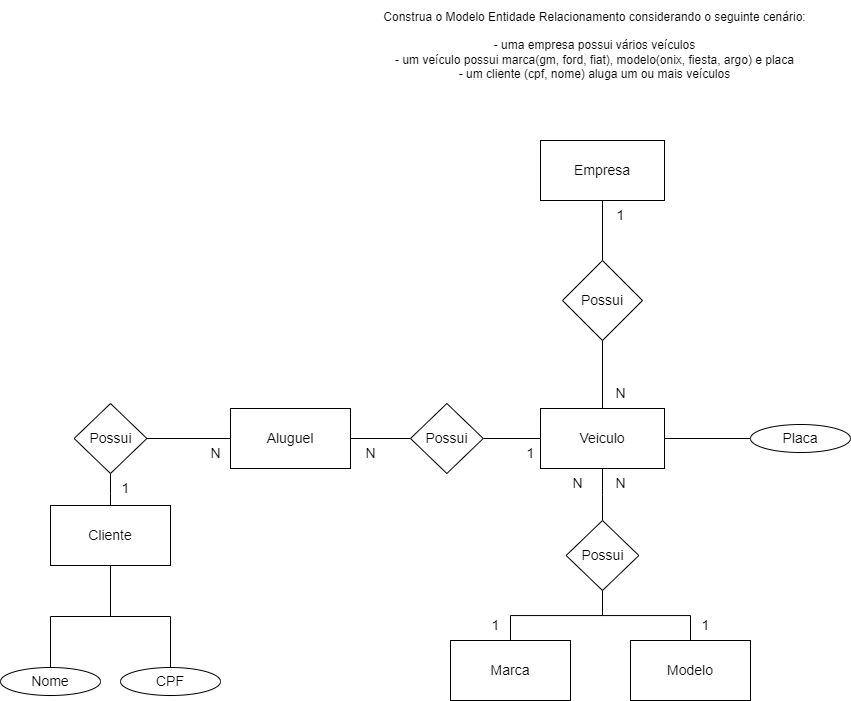

The diagram above was exported from draw.io. Its source (the exported page's mxGraphModel, read from the mxfile embedded in the PNG):
<mxGraphModel dx="2062" dy="608" grid="1" gridSize="10" guides="1" tooltips="1" connect="1" arrows="1" fold="1" page="1" pageScale="1" pageWidth="827" pageHeight="1169" math="0" shadow="0">
  <root>
    <mxCell id="0" />
    <mxCell id="1" parent="0" />
    <mxCell id="ktSFcYs6yQeCVwq6HfeS-1" value="&lt;div&gt;Construa o Modelo Entidade Relacionamento considerando o seguinte cenário:&lt;/div&gt;&lt;div&gt;&lt;br&gt;&lt;/div&gt;&lt;div&gt;- uma empresa possui vários veículos&lt;/div&gt;&lt;div&gt;- um veículo possui marca(gm, ford, fiat), modelo(onix, fiesta, argo) e placa&lt;/div&gt;&lt;div&gt;- um cliente (cpf, nome) aluga um ou mais veículos&lt;/div&gt;" style="text;html=1;align=center;verticalAlign=middle;resizable=0;points=[];autosize=1;strokeColor=none;fillColor=none;" vertex="1" parent="1">
      <mxGeometry x="189" y="80" width="450" height="90" as="geometry" />
    </mxCell>
    <mxCell id="ktSFcYs6yQeCVwq6HfeS-20" style="edgeStyle=orthogonalEdgeStyle;rounded=0;orthogonalLoop=1;jettySize=auto;html=1;endArrow=none;endFill=0;" edge="1" parent="1" source="ktSFcYs6yQeCVwq6HfeS-2" target="ktSFcYs6yQeCVwq6HfeS-19">
      <mxGeometry relative="1" as="geometry" />
    </mxCell>
    <mxCell id="ktSFcYs6yQeCVwq6HfeS-2" value="&lt;font style=&quot;font-size: 14px;&quot;&gt;Empresa&lt;/font&gt;" style="rounded=0;whiteSpace=wrap;html=1;" vertex="1" parent="1">
      <mxGeometry x="360" y="220" width="124" height="60" as="geometry" />
    </mxCell>
    <mxCell id="ktSFcYs6yQeCVwq6HfeS-21" style="edgeStyle=orthogonalEdgeStyle;rounded=0;orthogonalLoop=1;jettySize=auto;html=1;endArrow=none;endFill=0;" edge="1" parent="1" source="ktSFcYs6yQeCVwq6HfeS-3" target="ktSFcYs6yQeCVwq6HfeS-19">
      <mxGeometry relative="1" as="geometry" />
    </mxCell>
    <mxCell id="h0FaYFHEm3fbzq2Schy6-4" style="edgeStyle=orthogonalEdgeStyle;rounded=0;orthogonalLoop=1;jettySize=auto;html=1;entryX=1;entryY=0.5;entryDx=0;entryDy=0;endArrow=none;endFill=0;" edge="1" parent="1" source="ktSFcYs6yQeCVwq6HfeS-3" target="h0FaYFHEm3fbzq2Schy6-2">
      <mxGeometry relative="1" as="geometry" />
    </mxCell>
    <mxCell id="m8OUuK5XXK0XT1fvDrwZ-11" style="edgeStyle=orthogonalEdgeStyle;rounded=0;orthogonalLoop=1;jettySize=auto;html=1;endArrow=none;endFill=0;" edge="1" parent="1" source="ktSFcYs6yQeCVwq6HfeS-3" target="m8OUuK5XXK0XT1fvDrwZ-10">
      <mxGeometry relative="1" as="geometry" />
    </mxCell>
    <mxCell id="m8OUuK5XXK0XT1fvDrwZ-15" style="edgeStyle=orthogonalEdgeStyle;rounded=0;orthogonalLoop=1;jettySize=auto;html=1;entryX=0;entryY=0.5;entryDx=0;entryDy=0;endArrow=none;endFill=0;" edge="1" parent="1" source="ktSFcYs6yQeCVwq6HfeS-3" target="m8OUuK5XXK0XT1fvDrwZ-14">
      <mxGeometry relative="1" as="geometry" />
    </mxCell>
    <mxCell id="ktSFcYs6yQeCVwq6HfeS-3" value="&lt;font style=&quot;font-size: 14px;&quot;&gt;Veiculo&lt;/font&gt;" style="rounded=0;whiteSpace=wrap;html=1;" vertex="1" parent="1">
      <mxGeometry x="360" y="488" width="124" height="60" as="geometry" />
    </mxCell>
    <mxCell id="ktSFcYs6yQeCVwq6HfeS-5" value="&lt;font style=&quot;font-size: 14px;&quot;&gt;1&lt;/font&gt;" style="text;html=1;align=center;verticalAlign=middle;resizable=0;points=[];autosize=1;strokeColor=none;fillColor=none;" vertex="1" parent="1">
      <mxGeometry x="425" y="280" width="30" height="30" as="geometry" />
    </mxCell>
    <mxCell id="ktSFcYs6yQeCVwq6HfeS-19" value="&lt;font style=&quot;font-size: 14px;&quot;&gt;Possui&lt;/font&gt;" style="rhombus;whiteSpace=wrap;html=1;" vertex="1" parent="1">
      <mxGeometry x="382" y="340" width="80" height="80" as="geometry" />
    </mxCell>
    <mxCell id="ktSFcYs6yQeCVwq6HfeS-22" value="&lt;font style=&quot;font-size: 14px;&quot;&gt;N&lt;/font&gt;" style="text;html=1;align=center;verticalAlign=middle;resizable=0;points=[];autosize=1;strokeColor=none;fillColor=none;" vertex="1" parent="1">
      <mxGeometry x="425" y="458" width="30" height="30" as="geometry" />
    </mxCell>
    <mxCell id="h0FaYFHEm3fbzq2Schy6-1" value="&lt;font style=&quot;font-size: 14px;&quot;&gt;Cliente&lt;/font&gt;" style="rounded=0;whiteSpace=wrap;html=1;" vertex="1" parent="1">
      <mxGeometry x="-130" y="585" width="120" height="60" as="geometry" />
    </mxCell>
    <mxCell id="h0FaYFHEm3fbzq2Schy6-2" value="&lt;span style=&quot;font-size: 14px;&quot;&gt;Possui&lt;/span&gt;" style="rhombus;whiteSpace=wrap;html=1;" vertex="1" parent="1">
      <mxGeometry x="230" y="483" width="72.73" height="70" as="geometry" />
    </mxCell>
    <mxCell id="h0FaYFHEm3fbzq2Schy6-6" value="&lt;font style=&quot;font-size: 14px;&quot;&gt;1&lt;/font&gt;" style="text;html=1;align=center;verticalAlign=middle;resizable=0;points=[];autosize=1;strokeColor=none;fillColor=none;" vertex="1" parent="1">
      <mxGeometry x="335" y="518" width="30" height="30" as="geometry" />
    </mxCell>
    <mxCell id="h0FaYFHEm3fbzq2Schy6-19" style="edgeStyle=orthogonalEdgeStyle;rounded=0;orthogonalLoop=1;jettySize=auto;html=1;endArrow=none;endFill=0;" edge="1" parent="1" source="h0FaYFHEm3fbzq2Schy6-15" target="h0FaYFHEm3fbzq2Schy6-1">
      <mxGeometry relative="1" as="geometry" />
    </mxCell>
    <mxCell id="h0FaYFHEm3fbzq2Schy6-15" value="&lt;font style=&quot;font-size: 14px;&quot;&gt;Nome&lt;/font&gt;" style="ellipse;whiteSpace=wrap;html=1;" vertex="1" parent="1">
      <mxGeometry x="-180" y="747" width="100" height="28" as="geometry" />
    </mxCell>
    <mxCell id="h0FaYFHEm3fbzq2Schy6-18" style="edgeStyle=orthogonalEdgeStyle;rounded=0;orthogonalLoop=1;jettySize=auto;html=1;endArrow=none;endFill=0;" edge="1" parent="1" source="h0FaYFHEm3fbzq2Schy6-16" target="h0FaYFHEm3fbzq2Schy6-1">
      <mxGeometry relative="1" as="geometry" />
    </mxCell>
    <mxCell id="h0FaYFHEm3fbzq2Schy6-16" value="&lt;font style=&quot;font-size: 14px;&quot;&gt;CPF&lt;/font&gt;" style="ellipse;whiteSpace=wrap;html=1;" vertex="1" parent="1">
      <mxGeometry x="-60" y="747" width="100" height="28" as="geometry" />
    </mxCell>
    <mxCell id="m8OUuK5XXK0XT1fvDrwZ-2" style="edgeStyle=orthogonalEdgeStyle;rounded=0;orthogonalLoop=1;jettySize=auto;html=1;endArrow=none;endFill=0;" edge="1" parent="1" source="m8OUuK5XXK0XT1fvDrwZ-1" target="h0FaYFHEm3fbzq2Schy6-2">
      <mxGeometry relative="1" as="geometry" />
    </mxCell>
    <mxCell id="m8OUuK5XXK0XT1fvDrwZ-1" value="&lt;font style=&quot;font-size: 14px;&quot;&gt;Aluguel&lt;/font&gt;" style="whiteSpace=wrap;html=1;" vertex="1" parent="1">
      <mxGeometry x="50" y="488" width="120" height="60" as="geometry" />
    </mxCell>
    <mxCell id="m8OUuK5XXK0XT1fvDrwZ-4" style="edgeStyle=orthogonalEdgeStyle;rounded=0;orthogonalLoop=1;jettySize=auto;html=1;endArrow=none;endFill=0;" edge="1" parent="1" source="m8OUuK5XXK0XT1fvDrwZ-3" target="m8OUuK5XXK0XT1fvDrwZ-1">
      <mxGeometry relative="1" as="geometry" />
    </mxCell>
    <mxCell id="m8OUuK5XXK0XT1fvDrwZ-5" style="edgeStyle=orthogonalEdgeStyle;rounded=0;orthogonalLoop=1;jettySize=auto;html=1;entryX=0.5;entryY=0;entryDx=0;entryDy=0;endArrow=none;endFill=0;" edge="1" parent="1" source="m8OUuK5XXK0XT1fvDrwZ-3" target="h0FaYFHEm3fbzq2Schy6-1">
      <mxGeometry relative="1" as="geometry" />
    </mxCell>
    <mxCell id="m8OUuK5XXK0XT1fvDrwZ-3" value="&lt;span style=&quot;font-size: 14px;&quot;&gt;Possui&lt;/span&gt;" style="rhombus;whiteSpace=wrap;html=1;" vertex="1" parent="1">
      <mxGeometry x="-106.36000000000001" y="483" width="72.73" height="70" as="geometry" />
    </mxCell>
    <mxCell id="m8OUuK5XXK0XT1fvDrwZ-13" style="edgeStyle=orthogonalEdgeStyle;rounded=0;orthogonalLoop=1;jettySize=auto;html=1;endArrow=none;endFill=0;" edge="1" parent="1" source="m8OUuK5XXK0XT1fvDrwZ-6" target="m8OUuK5XXK0XT1fvDrwZ-10">
      <mxGeometry relative="1" as="geometry" />
    </mxCell>
    <mxCell id="m8OUuK5XXK0XT1fvDrwZ-6" value="&lt;font style=&quot;font-size: 14px;&quot;&gt;Marca&lt;/font&gt;" style="whiteSpace=wrap;html=1;" vertex="1" parent="1">
      <mxGeometry x="270" y="720" width="120" height="60" as="geometry" />
    </mxCell>
    <mxCell id="m8OUuK5XXK0XT1fvDrwZ-12" style="edgeStyle=orthogonalEdgeStyle;rounded=0;orthogonalLoop=1;jettySize=auto;html=1;endArrow=none;endFill=0;" edge="1" parent="1" source="m8OUuK5XXK0XT1fvDrwZ-8" target="m8OUuK5XXK0XT1fvDrwZ-10">
      <mxGeometry relative="1" as="geometry" />
    </mxCell>
    <mxCell id="m8OUuK5XXK0XT1fvDrwZ-8" value="&lt;font style=&quot;font-size: 14px;&quot;&gt;Modelo&lt;/font&gt;" style="whiteSpace=wrap;html=1;" vertex="1" parent="1">
      <mxGeometry x="450" y="720" width="120" height="60" as="geometry" />
    </mxCell>
    <mxCell id="m8OUuK5XXK0XT1fvDrwZ-10" value="&lt;span style=&quot;font-size: 14px;&quot;&gt;Possui&lt;/span&gt;" style="rhombus;whiteSpace=wrap;html=1;" vertex="1" parent="1">
      <mxGeometry x="385.64" y="600" width="72.73" height="70" as="geometry" />
    </mxCell>
    <mxCell id="m8OUuK5XXK0XT1fvDrwZ-14" value="&lt;font style=&quot;font-size: 14px;&quot;&gt;Placa&lt;/font&gt;" style="ellipse;whiteSpace=wrap;html=1;" vertex="1" parent="1">
      <mxGeometry x="570" y="504" width="100" height="28" as="geometry" />
    </mxCell>
    <mxCell id="m8OUuK5XXK0XT1fvDrwZ-16" value="&lt;font style=&quot;font-size: 14px;&quot;&gt;N&lt;/font&gt;" style="text;html=1;align=center;verticalAlign=middle;resizable=0;points=[];autosize=1;strokeColor=none;fillColor=none;" vertex="1" parent="1">
      <mxGeometry x="425" y="548" width="30" height="30" as="geometry" />
    </mxCell>
    <mxCell id="m8OUuK5XXK0XT1fvDrwZ-17" value="&lt;font style=&quot;font-size: 14px;&quot;&gt;N&lt;/font&gt;" style="text;html=1;align=center;verticalAlign=middle;resizable=0;points=[];autosize=1;strokeColor=none;fillColor=none;" vertex="1" parent="1">
      <mxGeometry x="382" y="548" width="30" height="30" as="geometry" />
    </mxCell>
    <mxCell id="m8OUuK5XXK0XT1fvDrwZ-18" value="&lt;font style=&quot;font-size: 14px;&quot;&gt;1&lt;/font&gt;" style="text;html=1;align=center;verticalAlign=middle;resizable=0;points=[];autosize=1;strokeColor=none;fillColor=none;" vertex="1" parent="1">
      <mxGeometry x="510" y="690" width="30" height="30" as="geometry" />
    </mxCell>
    <mxCell id="m8OUuK5XXK0XT1fvDrwZ-19" value="&lt;font style=&quot;font-size: 14px;&quot;&gt;1&lt;/font&gt;" style="text;html=1;align=center;verticalAlign=middle;resizable=0;points=[];autosize=1;strokeColor=none;fillColor=none;" vertex="1" parent="1">
      <mxGeometry x="300" y="690" width="30" height="30" as="geometry" />
    </mxCell>
    <mxCell id="m8OUuK5XXK0XT1fvDrwZ-20" value="&lt;font style=&quot;font-size: 14px;&quot;&gt;N&lt;/font&gt;" style="text;html=1;align=center;verticalAlign=middle;resizable=0;points=[];autosize=1;strokeColor=none;fillColor=none;" vertex="1" parent="1">
      <mxGeometry x="175" y="518" width="30" height="30" as="geometry" />
    </mxCell>
    <mxCell id="m8OUuK5XXK0XT1fvDrwZ-22" value="&lt;font style=&quot;font-size: 14px;&quot;&gt;N&lt;/font&gt;" style="text;html=1;align=center;verticalAlign=middle;resizable=0;points=[];autosize=1;strokeColor=none;fillColor=none;" vertex="1" parent="1">
      <mxGeometry x="20" y="518" width="30" height="30" as="geometry" />
    </mxCell>
    <mxCell id="m8OUuK5XXK0XT1fvDrwZ-23" value="&lt;font style=&quot;font-size: 14px;&quot;&gt;1&lt;/font&gt;" style="text;html=1;align=center;verticalAlign=middle;resizable=0;points=[];autosize=1;strokeColor=none;fillColor=none;" vertex="1" parent="1">
      <mxGeometry x="-70" y="553" width="30" height="30" as="geometry" />
    </mxCell>
  </root>
</mxGraphModel>